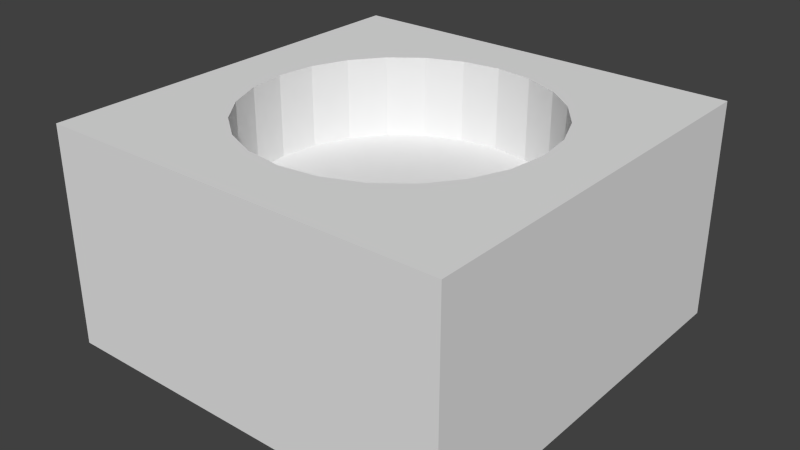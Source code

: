 # Source: plate-copter.blend  (saved by Blender 2.76.0; exported with 4.5.12 LTS)
import bpy
from mathutils import Matrix  # noqa: F401  (used for matrix-valued properties, if any)

bpy.ops.wm.read_factory_settings(use_empty=True)
scene = bpy.context.scene
scene.name = 'Scene'

# ---- collections
col_collection_1 = bpy.data.collections.new('Collection 1'); scene.collection.children.link(col_collection_1)

# ---- world
world_world = bpy.data.worlds.new('World'); scene.world = world_world
world_world.color = (0.05088, 0.05088, 0.05088)
world_world.use_sun_shadow = False
world_world.sun_shadow_jitter_overblur = 0.0
world_world.cycles.sampling_method = 'MANUAL'
world_world.cycles.sample_map_resolution = 256

# ---- meshes
me_cube = bpy.data.meshes.new('Cube')
me_cube.from_pydata([(0.75, 0.75, -0.4), (0.75, -0.75, -0.4), (-0.75, -0.75, -0.4), (-0.75, 0.75, -0.4), (0.75, 0.75, 0.4), (0.75, -0.75, 0.4), (-0.75, -0.75, 0.4), (-0.75, 0.75, 0.4), (0.75, -4.172e-07, 0.4), (2.384e-07, 0.75, 0.4), (-3.576e-07, -0.75, 0.4), (-0.75, 1.192e-07, 0.4), (0.75, -0.375, 0.4), (-0.375, 0.75, 0.4), (-0.375, -0.75, 0.4), (-0.75, 0.375, 0.4), (0.75, 0.375, 0.4), (0.375, 0.75, 0.4), (0.375, -0.75, 0.4), (-0.75, -0.375, 0.4), (0.75, -0.5625, 0.4), (-0.5625, 0.75, 0.4), (-0.5625, -0.75, 0.4), (-0.75, 0.5625, 0.4), (0.75, 0.1875, 0.4), (0.1875, 0.75, 0.4), (0.1875, -0.75, 0.4), (-0.75, -0.1875, 0.4), (-2.831e-07, -0.5625, 0.4), (0.5625, -3.576e-07, 0.4), (0.75, -0.1875, 0.4), (-0.1875, 0.75, 0.4), (-0.1875, -0.75, 0.4), (-0.75, 0.1875, 0.4), (0.75, 0.5625, 0.4), (0.5625, 0.75, 0.4), (0.5625, -0.75, 0.4), (-0.75, -0.5625, 0.4), (1.639e-07, 0.5625, 0.4), (-0.5625, 4.47e-08, 0.4), (-0.375, 0.5625, 0.4), (-0.5625, 0.375, 0.4), (0.375, 0.5625, 0.4), (0.5625, 0.375, 0.4), (0.375, -0.5625, 0.4), (0.5625, -0.375, 0.4), (-0.375, -0.5625, 0.4), (-0.5625, -0.375, 0.4), (-0.5625, -0.1875, 0.4), (-0.1875, -0.5625, 0.4), (0.5625, -0.1875, 0.4), (0.5625, -0.5625, 0.4), (0.1875, 0.5625, 0.4), (0.5625, 0.5625, 0.4), (0.5625, 0.1875, 0.4), (-0.5625, 0.5625, 0.4), (-0.1875, 0.5625, 0.4), (-0.5625, 0.1875, 0.4), (0.1875, -0.5625, 0.4), (-0.5625, -0.5625, 0.4), (-7.346e-08, 0.5369, 0.4), (-0.139, 0.5186, 0.4), (-0.2685, 0.465, 0.4), (-0.3797, 0.3797, 0.4), (-0.465, 0.2685, 0.4), (-0.5186, 0.139, 0.4), (-0.5369, -1.82e-07, 0.4), (-0.5186, -0.139, 0.4), (-0.465, -0.2685, 0.4), (-0.3797, -0.3797, 0.4), (-0.2685, -0.465, 0.4), (-0.139, -0.5186, 0.4), (-2.825e-07, -0.5369, 0.4), (0.139, -0.5186, 0.4), (0.2685, -0.465, 0.4), (0.3797, -0.3797, 0.4), (0.465, -0.2685, 0.4), (0.5186, -0.139, 0.4), (0.5369, -4.722e-07, 0.4), (0.5186, 0.139, 0.4), (0.465, 0.2685, 0.4), (0.3797, 0.3797, 0.4), (0.2685, 0.465, 0.4), (0.139, 0.5186, 0.4), (-7.346e-08, 0.5369, 0.1), (-0.139, 0.5186, 0.1), (-0.2685, 0.465, 0.1), (-0.3797, 0.3797, 0.1), (-0.465, 0.2685, 0.1), (-0.5186, 0.139, 0.1), (-0.5369, -1.82e-07, 0.1), (-0.5186, -0.139, 0.1), (-0.465, -0.2685, 0.1), (-0.3797, -0.3797, 0.1), (-0.2685, -0.465, 0.1), (-0.139, -0.5186, 0.1), (-2.825e-07, -0.5369, 0.1), (0.139, -0.5186, 0.1), (0.2685, -0.465, 0.1), (0.3797, -0.3797, 0.1), (0.465, -0.2685, 0.1), (0.5186, -0.139, 0.1), (0.5369, -4.722e-07, 0.1), (0.5186, 0.139, 0.1), (0.465, 0.2685, 0.1), (0.3797, 0.3797, 0.1), (0.2685, 0.465, 0.1), (0.139, 0.5186, 0.1), (-1.071e-07, -3.005e-07, 0.1)], [], [(0, 1, 2, 3), (59, 37, 6, 22), (0, 4, 34, 16, 24, 8, 30, 12, 20, 5, 1), (1, 5, 36, 18, 26, 10, 32, 14, 22, 6, 2), (2, 6, 37, 19, 27, 11, 33, 15, 23, 7, 3), (4, 0, 3, 7, 21, 13, 31, 9, 25, 17, 35), (58, 28, 10, 26), (57, 33, 11, 39), (55, 23, 15, 41), (51, 44, 18, 36), (49, 46, 14, 32), (48, 27, 19, 47), (39, 11, 27, 48), (28, 49, 32, 10), (30, 50, 45, 12), (8, 29, 50, 30), (20, 51, 36, 5), (12, 45, 51, 20), (17, 25, 52, 42), (25, 9, 38, 52), (34, 53, 43, 16), (4, 35, 53, 34), (35, 17, 42, 53), (24, 54, 29, 8), (16, 43, 54, 24), (13, 21, 55, 40), (21, 7, 23, 55), (9, 31, 56, 38), (31, 13, 40, 56), (41, 15, 33, 57), (44, 58, 26, 18), (46, 59, 22, 14), (47, 19, 37, 59), (48, 67, 66, 39), (39, 66, 65, 57), (57, 65, 64, 41), (41, 64, 63, 55), (55, 63, 62, 40), (40, 62, 61, 56), (56, 61, 60, 38), (38, 60, 83, 52), (52, 83, 82, 42), (42, 82, 81, 53), (53, 81, 80, 43), (43, 80, 79, 54), (54, 79, 78, 29), (29, 78, 77, 50), (50, 77, 76, 45), (45, 76, 75, 51), (51, 75, 74, 44), (44, 74, 73, 58), (58, 73, 72, 28), (28, 72, 71, 49), (49, 71, 70, 46), (46, 70, 69, 59), (59, 69, 68, 47), (47, 68, 67, 48), (69, 70, 94, 93), (62, 63, 87, 86), (77, 78, 102, 101), (70, 71, 95, 94), (63, 64, 88, 87), (78, 79, 103, 102), (71, 72, 96, 95), (64, 65, 89, 88), (79, 80, 104, 103), (72, 73, 97, 96), (65, 66, 90, 89), (80, 81, 105, 104), (73, 74, 98, 97), (66, 67, 91, 90), (81, 82, 106, 105), (74, 75, 99, 98), (67, 68, 92, 91), (82, 83, 107, 106), (60, 61, 85, 84), (75, 76, 100, 99), (68, 69, 93, 92), (83, 60, 84, 107), (61, 62, 86, 85), (76, 77, 101, 100), (97, 98, 108), (90, 91, 108), (105, 106, 108), (98, 99, 108), (91, 92, 108), (106, 107, 108), (84, 85, 108), (99, 100, 108), (92, 93, 108), (107, 84, 108), (85, 86, 108), (100, 101, 108), (93, 94, 108), (86, 87, 108), (101, 102, 108), (94, 95, 108), (87, 88, 108), (102, 103, 108), (95, 96, 108), (88, 89, 108), (103, 104, 108), (96, 97, 108), (89, 90, 108), (104, 105, 108)])
_uv = me_cube.uv_layers.new(name='UVMap')
_uv.uv.foreach_set('vector', [0.423, 0.01958, 0.7814, 0.01958, 0.7814, 0.3459, 0.423, 0.3459, 0.3352, 0.06037, 0.3352, 0.01958, 0.38, 0.01958, 0.38, 0.06037, 0.4469, 0.7096, 0.2557, 0.7096, 0.2557, 0.6691, 0.2557, 0.6285, 0.2557, 0.5879, 0.2557, 0.5474, 0.2557, 0.5068, 0.2557, 0.4662, 0.2557, 0.4257, 0.2557, 0.3851, 0.4469, 0.3851, 0.2127, 0.7114, 0.02151, 0.7114, 0.02151, 0.6707, 0.02151, 0.6299, 0.02151, 0.5891, 0.02151, 0.5483, 0.02151, 0.5075, 0.02151, 0.4667, 0.02151, 0.4259, 0.02151, 0.3851, 0.2127, 0.3851, 0.6811, 0.7096, 0.4899, 0.7096, 0.4899, 0.6691, 0.4899, 0.6285, 0.4899, 0.5879, 0.4899, 0.5474, 0.4899, 0.5068, 0.4899, 0.4662, 0.4899, 0.4257, 0.4899, 0.3851, 0.6811, 0.3851, 0.7241, 0.3851, 0.9152, 0.3851, 0.9152, 0.7096, 0.7241, 0.7096, 0.7241, 0.6691, 0.7241, 0.6285, 0.7241, 0.5879, 0.7241, 0.5474, 0.7241, 0.5068, 0.7241, 0.4662, 0.7241, 0.4257, 0.3352, 0.2236, 0.3352, 0.1828, 0.38, 0.1828, 0.38, 0.2236, 0.1559, 0.06037, 0.1559, 0.01958, 0.2007, 0.01958, 0.2007, 0.06037, 0.06631, 0.06037, 0.06631, 0.01958, 0.1111, 0.01958, 0.1111, 0.06037, 0.3352, 0.3051, 0.3352, 0.2643, 0.38, 0.2643, 0.38, 0.3051, 0.3352, 0.142, 0.3352, 0.1012, 0.38, 0.1012, 0.38, 0.142, 0.2455, 0.06037, 0.2455, 0.01958, 0.2903, 0.01958, 0.2903, 0.06037, 0.2007, 0.06037, 0.2007, 0.01958, 0.2455, 0.01958, 0.2455, 0.06037, 0.3352, 0.1828, 0.3352, 0.142, 0.38, 0.142, 0.38, 0.1828, 0.2455, 0.3459, 0.2455, 0.3051, 0.2903, 0.3051, 0.2903, 0.3459, 0.2007, 0.3459, 0.2007, 0.3051, 0.2455, 0.3051, 0.2455, 0.3459, 0.3352, 0.3459, 0.3352, 0.3051, 0.38, 0.3051, 0.38, 0.3459, 0.2903, 0.3459, 0.2903, 0.3051, 0.3352, 0.3051, 0.3352, 0.3459, 0.02151, 0.2643, 0.02151, 0.2236, 0.06631, 0.2236, 0.06631, 0.2643, 0.02151, 0.2236, 0.02151, 0.1828, 0.06631, 0.1828, 0.06631, 0.2236, 0.06631, 0.3459, 0.06631, 0.3051, 0.1111, 0.3051, 0.1111, 0.3459, 0.02151, 0.3459, 0.02151, 0.3051, 0.06631, 0.3051, 0.06631, 0.3459, 0.02151, 0.3051, 0.02151, 0.2643, 0.06631, 0.2643, 0.06631, 0.3051, 0.1559, 0.3459, 0.1559, 0.3051, 0.2007, 0.3051, 0.2007, 0.3459, 0.1111, 0.3459, 0.1111, 0.3051, 0.1559, 0.3051, 0.1559, 0.3459, 0.02151, 0.1012, 0.02151, 0.06037, 0.06631, 0.06037, 0.06631, 0.1012, 0.02151, 0.06037, 0.02151, 0.01958, 0.06631, 0.01958, 0.06631, 0.06037, 0.02151, 0.1828, 0.02151, 0.142, 0.06631, 0.142, 0.06631, 0.1828, 0.02151, 0.142, 0.02151, 0.1012, 0.06631, 0.1012, 0.06631, 0.142, 0.1111, 0.06037, 0.1111, 0.01958, 0.1559, 0.01958, 0.1559, 0.06037, 0.3352, 0.2643, 0.3352, 0.2236, 0.38, 0.2236, 0.38, 0.2643, 0.3352, 0.1012, 0.3352, 0.06037, 0.38, 0.06037, 0.38, 0.1012, 0.2903, 0.06037, 0.2903, 0.01958, 0.3352, 0.01958, 0.3352, 0.06037, 0.2455, 0.06037, 0.2339, 0.06992, 0.2007, 0.06594, 0.2007, 0.06037, 0.2007, 0.06037, 0.2007, 0.06594, 0.1675, 0.06992, 0.1559, 0.06037, 0.1559, 0.06037, 0.1675, 0.06992, 0.1366, 0.08159, 0.1111, 0.06037, 0.1111, 0.06037, 0.1366, 0.08159, 0.11, 0.1002, 0.06631, 0.06037, 0.06631, 0.06037, 0.11, 0.1002, 0.08962, 0.1243, 0.06631, 0.1012, 0.06631, 0.1012, 0.08962, 0.1243, 0.0768, 0.1525, 0.06631, 0.142, 0.06631, 0.142, 0.0768, 0.1525, 0.07243, 0.1828, 0.06631, 0.1828, 0.06631, 0.1828, 0.07243, 0.1828, 0.0768, 0.213, 0.06631, 0.2236, 0.06631, 0.2236, 0.0768, 0.213, 0.08962, 0.2412, 0.06631, 0.2643, 0.06631, 0.2643, 0.08962, 0.2412, 0.11, 0.2654, 0.06631, 0.3051, 0.06631, 0.3051, 0.11, 0.2654, 0.1366, 0.2839, 0.1111, 0.3051, 0.1111, 0.3051, 0.1366, 0.2839, 0.1675, 0.2956, 0.1559, 0.3051, 0.1559, 0.3051, 0.1675, 0.2956, 0.2007, 0.2996, 0.2007, 0.3051, 0.2007, 0.3051, 0.2007, 0.2996, 0.2339, 0.2956, 0.2455, 0.3051, 0.2455, 0.3051, 0.2339, 0.2956, 0.2649, 0.2839, 0.2903, 0.3051, 0.2903, 0.3051, 0.2649, 0.2839, 0.2915, 0.2654, 0.3352, 0.3051, 0.3352, 0.3051, 0.2915, 0.2654, 0.3119, 0.2412, 0.3352, 0.2643, 0.3352, 0.2643, 0.3119, 0.2412, 0.3247, 0.213, 0.3352, 0.2236, 0.3352, 0.2236, 0.3247, 0.213, 0.329, 0.1828, 0.3352, 0.1828, 0.3352, 0.1828, 0.329, 0.1828, 0.3247, 0.1525, 0.3352, 0.142, 0.3352, 0.142, 0.3247, 0.1525, 0.3119, 0.1243, 0.3352, 0.1012, 0.3352, 0.1012, 0.3119, 0.1243, 0.2915, 0.1002, 0.3352, 0.06037, 0.3352, 0.06037, 0.2915, 0.1002, 0.2649, 0.08159, 0.2903, 0.06037, 0.2903, 0.06037, 0.2649, 0.08159, 0.2339, 0.06992, 0.2455, 0.06037, 0.6811, 0.7488, 0.6811, 0.7748, 0.6094, 0.7748, 0.6094, 0.7488, 0.8244, 0.04377, 0.8244, 0.01958, 0.8961, 0.01958, 0.8961, 0.04377, 0.2557, 0.8642, 0.2557, 0.8345, 0.3274, 0.8345, 0.3274, 0.8642, 0.6811, 0.7748, 0.6811, 0.804, 0.6094, 0.804, 0.6094, 0.7748, 0.3704, 0.9131, 0.3704, 0.887, 0.4421, 0.887, 0.4421, 0.9131, 0.2557, 0.8345, 0.2557, 0.804, 0.3274, 0.804, 0.3274, 0.8345, 0.6811, 0.804, 0.6811, 0.8345, 0.6094, 0.8345, 0.6094, 0.804, 0.3704, 0.887, 0.3704, 0.8578, 0.4421, 0.8578, 0.4421, 0.887, 0.2557, 0.804, 0.2557, 0.7748, 0.3274, 0.7748, 0.3274, 0.804, 0.6811, 0.8345, 0.6811, 0.8642, 0.6094, 0.8642, 0.6094, 0.8345, 0.3704, 0.8578, 0.3704, 0.8273, 0.4421, 0.8273, 0.4421, 0.8578, 0.2557, 0.7748, 0.2557, 0.7488, 0.3274, 0.7488, 0.3274, 0.7748, 0.6811, 0.8642, 0.6811, 0.891, 0.6094, 0.891, 0.6094, 0.8642, 0.3704, 0.8273, 0.3704, 0.7977, 0.4421, 0.7977, 0.4421, 0.8273, 0.8244, 0.1848, 0.8244, 0.1606, 0.8961, 0.1606, 0.8961, 0.1848, 0.6811, 0.891, 0.6811, 0.9131, 0.6094, 0.9131, 0.6094, 0.891, 0.3704, 0.7977, 0.3704, 0.7709, 0.4421, 0.7709, 0.4421, 0.7977, 0.8244, 0.1606, 0.8244, 0.1324, 0.8961, 0.1324, 0.8961, 0.1606, 0.8244, 0.1022, 0.8244, 0.07195, 0.8961, 0.07195, 0.8961, 0.1022, 0.2557, 0.9131, 0.2557, 0.891, 0.3274, 0.891, 0.3274, 0.9131, 0.3704, 0.7709, 0.3704, 0.7488, 0.4421, 0.7488, 0.4421, 0.7709, 0.8244, 0.1324, 0.8244, 0.1022, 0.8961, 0.1022, 0.8961, 0.1324, 0.8244, 0.07195, 0.8244, 0.04377, 0.8961, 0.04377, 0.8961, 0.07195, 0.2557, 0.891, 0.2557, 0.8642, 0.3274, 0.8642, 0.3274, 0.891, 0.9004, 0.7567, 0.9294, 0.7719, 0.8513, 0.8646, 0.7241, 0.8494, 0.7327, 0.8199, 0.8513, 0.8646, 0.9294, 0.9573, 0.9004, 0.9725, 0.8513, 0.8646, 0.9294, 0.7719, 0.9531, 0.7935, 0.8513, 0.8646, 0.7327, 0.8199, 0.7495, 0.7935, 0.8513, 0.8646, 0.9004, 0.9725, 0.868, 0.9804, 0.8513, 0.8646, 0.8345, 0.9804, 0.8022, 0.9725, 0.8513, 0.8646, 0.9531, 0.7935, 0.9698, 0.8199, 0.8513, 0.8646, 0.7495, 0.7935, 0.7732, 0.7719, 0.8513, 0.8646, 0.868, 0.9804, 0.8345, 0.9804, 0.8513, 0.8646, 0.8022, 0.9725, 0.7732, 0.9573, 0.8513, 0.8646, 0.9698, 0.8199, 0.9785, 0.8494, 0.8513, 0.8646, 0.7732, 0.7719, 0.8022, 0.7567, 0.8513, 0.8646, 0.7732, 0.9573, 0.7495, 0.9357, 0.8513, 0.8646, 0.9785, 0.8494, 0.9785, 0.8798, 0.8513, 0.8646, 0.8022, 0.7567, 0.8345, 0.7488, 0.8513, 0.8646, 0.7495, 0.9357, 0.7327, 0.9093, 0.8513, 0.8646, 0.9785, 0.8798, 0.9698, 0.9093, 0.8513, 0.8646, 0.8345, 0.7488, 0.868, 0.7488, 0.8513, 0.8646, 0.7327, 0.9093, 0.7241, 0.8798, 0.8513, 0.8646, 0.9698, 0.9093, 0.9531, 0.9357, 0.8513, 0.8646, 0.868, 0.7488, 0.9004, 0.7567, 0.8513, 0.8646, 0.7241, 0.8798, 0.7241, 0.8494, 0.8513, 0.8646, 0.9531, 0.9357, 0.9294, 0.9573, 0.8513, 0.8646])
me_cube.use_remesh_preserve_volume = False
me_cube.use_remesh_preserve_attributes = False
me_cube.use_mirror_vertex_groups = False
me_cube.update()

# ---- objects
ob_cube = bpy.data.objects.new('Cube', me_cube)

# ---- transforms, parenting, visibility, modifiers, constraints
ob_cube.location = (0.0, 0.0, 0.0)
ob_cube.lock_rotations_4d = False
ob_cube.empty_display_type = 'ARROWS'
ob_cube.lineart.crease_threshold = 0.0

# ---- collection membership
col_collection_1.objects.link(ob_cube)

# ---- scene / render settings (as saved in the file)
scene.frame_start = 1; scene.frame_end = 250; scene.frame_set(16)
scene.render.engine = 'BLENDER_EEVEE_NEXT'
scene.render.resolution_percentage = 50
scene.render.dither_intensity = 0.0
scene.cycles.use_denoising = False
scene.cycles.samples = 10
scene.cycles.sampling_pattern = 'TABULATED_SOBOL'
scene.cycles.light_sampling_threshold = 0.0
scene.cycles.use_adaptive_sampling = False
scene.cycles.use_light_tree = False
scene.cycles.blur_glossy = 0.0
scene.cycles.pixel_filter_type = 'GAUSSIAN'
scene.cycles.sample_clamp_indirect = 0.0
scene.view_settings.view_transform = 'Standard'
bpy.context.view_layer.update()

# ---- added for rendering (the .blend has no active camera and no usable light): camera, sun
cam_auto = bpy.data.cameras.new('AutoCamera')
cam_auto.lens = 50.0
cam_auto.sensor_width = 36.0
cam_auto.clip_end = 1000.0
ob_auto_camera = bpy.data.objects.new('AutoCamera', cam_auto)
scene.collection.objects.link(ob_auto_camera)
ob_auto_camera.location = (2.09763, -2.51716, 1.6781)
ob_auto_camera.rotation_euler = (1.09748, -7.21219e-08, 0.694738)
scene.camera = ob_auto_camera
light_auto_sun = bpy.data.lights.new('AutoSun', 'SUN')
light_auto_sun.energy = 3.0
light_auto_sun.angle = 0.0523599
ob_auto_sun = bpy.data.objects.new('AutoSun', light_auto_sun)
scene.collection.objects.link(ob_auto_sun)
ob_auto_sun.rotation_euler = (0.872665, 0.174533, 0.523599)
bpy.context.view_layer.update()
